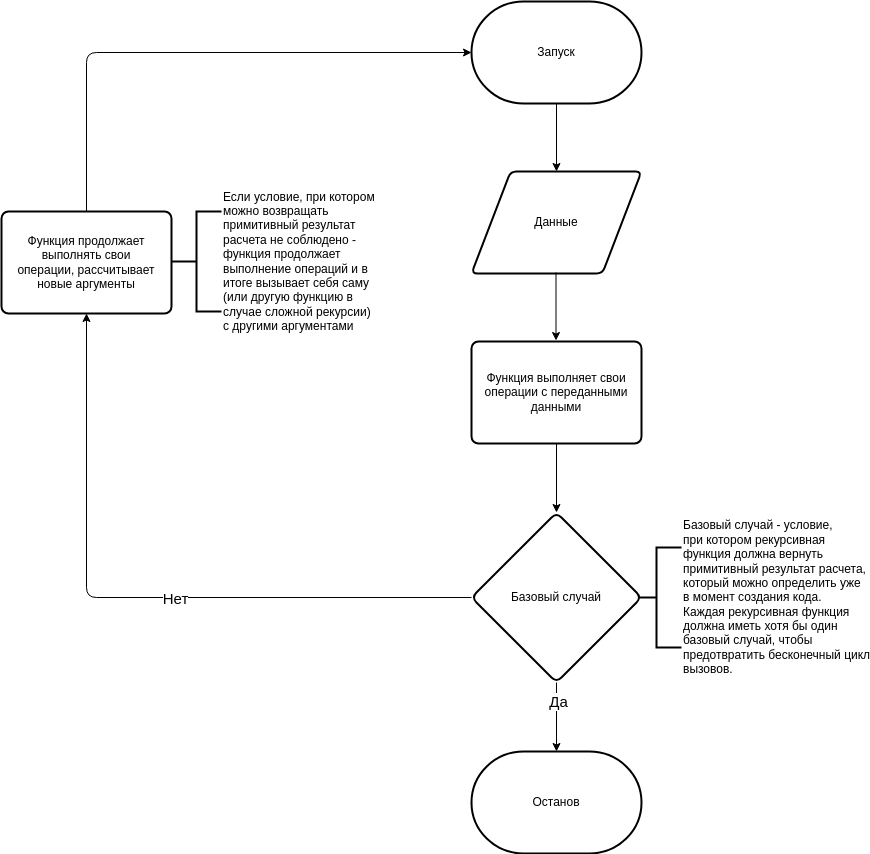

The diagram above was exported from draw.io. Its source (the exported page's mxGraphModel, read from the mxfile embedded in the PNG):
<mxGraphModel dx="1671" dy="495" grid="1" gridSize="10" guides="1" tooltips="1" connect="1" arrows="1" fold="1" page="1" pageScale="1" pageWidth="850" pageHeight="1100" math="0" shadow="0">
  <root>
    <mxCell id="0" />
    <mxCell id="1" parent="0" />
    <mxCell id="3" value="Запуск" style="strokeWidth=2;html=1;shape=mxgraph.flowchart.terminator;whiteSpace=wrap;" parent="1" vertex="1">
      <mxGeometry x="410" y="20" width="170" height="102" as="geometry" />
    </mxCell>
    <mxCell id="5" value="Данные" style="shape=parallelogram;html=1;strokeWidth=2;perimeter=parallelogramPerimeter;whiteSpace=wrap;rounded=1;arcSize=12;size=0.23;" parent="1" vertex="1">
      <mxGeometry x="410" y="190" width="170" height="102" as="geometry" />
    </mxCell>
    <mxCell id="6" value="" style="endArrow=classic;html=1;exitX=0.5;exitY=1;exitDx=0;exitDy=0;exitPerimeter=0;entryX=0.5;entryY=0;entryDx=0;entryDy=0;" parent="1" source="3" target="5" edge="1">
      <mxGeometry width="50" height="50" relative="1" as="geometry">
        <mxPoint x="400" y="220" as="sourcePoint" />
        <mxPoint x="450" y="170" as="targetPoint" />
      </mxGeometry>
    </mxCell>
    <mxCell id="7" value="Останов" style="strokeWidth=2;html=1;shape=mxgraph.flowchart.terminator;whiteSpace=wrap;" parent="1" vertex="1">
      <mxGeometry x="410" y="770" width="170" height="102" as="geometry" />
    </mxCell>
    <mxCell id="9" value="" style="endArrow=classic;html=1;exitX=0.5;exitY=1;exitDx=0;exitDy=0;exitPerimeter=0;entryX=0.5;entryY=0;entryDx=0;entryDy=0;" parent="1" edge="1">
      <mxGeometry width="50" height="50" relative="1" as="geometry">
        <mxPoint x="494.5" y="291" as="sourcePoint" />
        <mxPoint x="494.5" y="359" as="targetPoint" />
      </mxGeometry>
    </mxCell>
    <mxCell id="18" value="" style="edgeStyle=none;html=1;" edge="1" parent="1" source="10" target="17">
      <mxGeometry relative="1" as="geometry" />
    </mxCell>
    <mxCell id="10" value="Функция выполняет свои&lt;br&gt;операции с переданными&lt;br&gt;данными" style="rounded=1;whiteSpace=wrap;html=1;absoluteArcSize=1;arcSize=14;strokeWidth=2;" parent="1" vertex="1">
      <mxGeometry x="410" y="360" width="170" height="102" as="geometry" />
    </mxCell>
    <mxCell id="15" value="" style="endArrow=classic;html=1;exitX=0.5;exitY=1;exitDx=0;exitDy=0;" parent="1" edge="1" source="17">
      <mxGeometry width="50" height="50" relative="1" as="geometry">
        <mxPoint x="495" y="670" as="sourcePoint" />
        <mxPoint x="495" y="770" as="targetPoint" />
      </mxGeometry>
    </mxCell>
    <mxCell id="19" value="Да" style="edgeLabel;html=1;align=center;verticalAlign=middle;resizable=0;points=[];fontSize=15;" vertex="1" connectable="0" parent="15">
      <mxGeometry x="-0.4734" y="1" relative="1" as="geometry">
        <mxPoint as="offset" />
      </mxGeometry>
    </mxCell>
    <mxCell id="16" value="Базовый случай - условие,&lt;br&gt;при котором рекурсивная&lt;br&gt;функция должна вернуть&lt;br&gt;примитивный результат расчета,&lt;br&gt;который можно определить уже&lt;br&gt;в момент создания кода.&lt;br&gt;Каждая рекурсивная функция&lt;br&gt;должна иметь хотя бы один&lt;br&gt;базовый случай, чтобы&amp;nbsp;&lt;br&gt;предотвратить бесконечный цикл&lt;br&gt;вызовов." style="strokeWidth=2;html=1;shape=mxgraph.flowchart.annotation_2;align=left;labelPosition=right;pointerEvents=1;" parent="1" vertex="1">
      <mxGeometry x="570" y="566" width="50" height="100" as="geometry" />
    </mxCell>
    <mxCell id="17" value="Базовый случай" style="rhombus;whiteSpace=wrap;html=1;rounded=1;arcSize=14;strokeWidth=2;aspect=fixed;" vertex="1" parent="1">
      <mxGeometry x="410" y="531" width="170" height="170" as="geometry" />
    </mxCell>
    <mxCell id="20" value="" style="endArrow=classic;html=1;exitX=0;exitY=0.5;exitDx=0;exitDy=0;entryX=0.5;entryY=1;entryDx=0;entryDy=0;" edge="1" parent="1" source="17" target="25">
      <mxGeometry width="50" height="50" relative="1" as="geometry">
        <mxPoint x="390" y="750" as="sourcePoint" />
        <mxPoint x="130" y="320" as="targetPoint" />
        <Array as="points">
          <mxPoint x="25" y="616" />
        </Array>
      </mxGeometry>
    </mxCell>
    <mxCell id="21" value="Нет" style="edgeLabel;html=1;align=center;verticalAlign=middle;resizable=0;points=[];fontSize=15;" vertex="1" connectable="0" parent="20">
      <mxGeometry x="-0.1121" relative="1" as="geometry">
        <mxPoint as="offset" />
      </mxGeometry>
    </mxCell>
    <mxCell id="24" value="Если условие, при котором&lt;br&gt;можно возвращать&lt;br&gt;примитивный результат&amp;nbsp;&lt;br&gt;расчета не соблюдено -&amp;nbsp;&lt;br&gt;функция продолжает&amp;nbsp;&lt;br&gt;выполнение операций и в&lt;br&gt;итоге вызывает себя саму&lt;br&gt;(или другую функцию в&amp;nbsp;&lt;br&gt;случае сложной рекурсии)&lt;br&gt;с другими аргументами" style="strokeWidth=2;html=1;shape=mxgraph.flowchart.annotation_2;align=left;labelPosition=right;pointerEvents=1;" vertex="1" parent="1">
      <mxGeometry x="110" y="230" width="50" height="100" as="geometry" />
    </mxCell>
    <mxCell id="25" value="Функция продолжает выполнять свои&lt;br&gt;операции, рассчитывает новые аргументы" style="rounded=1;whiteSpace=wrap;html=1;absoluteArcSize=1;arcSize=14;strokeWidth=2;" vertex="1" parent="1">
      <mxGeometry x="-60" y="230" width="170" height="102" as="geometry" />
    </mxCell>
    <mxCell id="28" value="" style="endArrow=classic;html=1;exitX=0.5;exitY=0;exitDx=0;exitDy=0;entryX=0;entryY=0.5;entryDx=0;entryDy=0;entryPerimeter=0;" edge="1" parent="1" source="25" target="3">
      <mxGeometry width="50" height="50" relative="1" as="geometry">
        <mxPoint x="80" y="270" as="sourcePoint" />
        <mxPoint x="130" y="220" as="targetPoint" />
        <Array as="points">
          <mxPoint x="25" y="71" />
        </Array>
      </mxGeometry>
    </mxCell>
  </root>
</mxGraphModel>